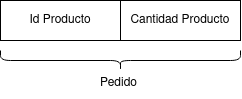

The diagram above was exported from draw.io. Its source (the exported page's mxGraphModel, read from the mxfile embedded in the PNG):
<mxGraphModel dx="989" dy="546" grid="1" gridSize="10" guides="1" tooltips="1" connect="1" arrows="1" fold="1" page="0" pageScale="1" pageWidth="850" pageHeight="1100" background="#ffffff" math="0" shadow="0">
  <root>
    <mxCell id="0" />
    <mxCell id="1" parent="0" />
    <mxCell id="2" value="" style="shape=curlyBracket;whiteSpace=wrap;html=1;rounded=1;labelPosition=left;verticalLabelPosition=middle;align=right;verticalAlign=middle;rotation=90;flipV=0;flipH=0;direction=west;" vertex="1" parent="1">
      <mxGeometry x="415" y="-20" width="20" height="240" as="geometry" />
    </mxCell>
    <mxCell id="3" value="Pedido" style="text;html=1;align=center;verticalAlign=middle;resizable=0;points=[];autosize=1;strokeColor=none;fillColor=none;" vertex="1" parent="1">
      <mxGeometry x="393" y="108" width="60" height="30" as="geometry" />
    </mxCell>
    <mxCell id="4" value="" style="group" vertex="1" connectable="0" parent="1">
      <mxGeometry x="305" y="40" width="240" height="40" as="geometry" />
    </mxCell>
    <mxCell id="5" value="" style="group" vertex="1" connectable="0" parent="4">
      <mxGeometry width="240" height="40" as="geometry" />
    </mxCell>
    <mxCell id="6" value="Id Producto" style="rounded=0;whiteSpace=wrap;html=1;" vertex="1" parent="5">
      <mxGeometry width="120" height="40" as="geometry" />
    </mxCell>
    <mxCell id="7" value="Cantidad Producto" style="rounded=0;whiteSpace=wrap;html=1;" vertex="1" parent="5">
      <mxGeometry x="120" width="120" height="40" as="geometry" />
    </mxCell>
  </root>
</mxGraphModel>